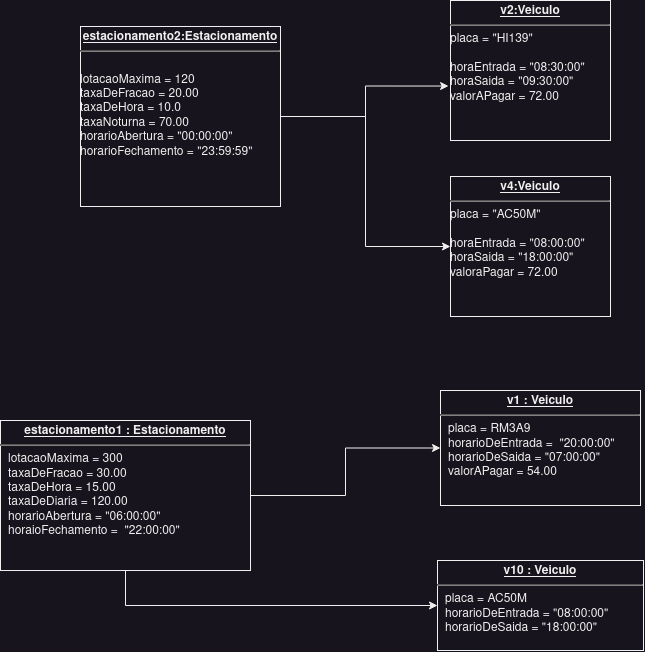

The diagram above was exported from draw.io. Its source (the exported page's mxGraphModel, read from the mxfile embedded in the PNG):
<mxGraphModel dx="1343" dy="755" grid="1" gridSize="10" guides="1" tooltips="1" connect="1" arrows="1" fold="1" page="1" pageScale="1" pageWidth="1169" pageHeight="827" math="0" shadow="0">
  <root>
    <mxCell id="0" />
    <mxCell id="1" parent="0" />
    <mxCell id="Vb-ILrOf8YJpwC-eI-zG-2" style="edgeStyle=orthogonalEdgeStyle;rounded=0;orthogonalLoop=1;jettySize=auto;html=1;entryX=-0.012;entryY=0.611;entryDx=0;entryDy=0;entryPerimeter=0;" parent="1" source="OO1yDVvhwUrPOUNdTqAm-1" target="Vb-ILrOf8YJpwC-eI-zG-1" edge="1">
      <mxGeometry relative="1" as="geometry" />
    </mxCell>
    <mxCell id="Vb-ILrOf8YJpwC-eI-zG-4" style="edgeStyle=orthogonalEdgeStyle;rounded=0;orthogonalLoop=1;jettySize=auto;html=1;exitX=1;exitY=0.5;exitDx=0;exitDy=0;" parent="1" source="OO1yDVvhwUrPOUNdTqAm-1" target="Vb-ILrOf8YJpwC-eI-zG-3" edge="1">
      <mxGeometry relative="1" as="geometry" />
    </mxCell>
    <mxCell id="OO1yDVvhwUrPOUNdTqAm-1" value="&lt;p style=&quot;margin:0px;margin-top:4px;text-align:center;text-decoration:underline;&quot;&gt;&lt;b&gt;estacionamento2:Estacionamento&lt;/b&gt;&lt;/p&gt;&lt;hr&gt;&lt;div&gt;&lt;br&gt;&lt;/div&gt;&lt;div&gt;lotacaoMaxima = 120&lt;br&gt;&lt;/div&gt;&lt;div&gt;taxaDeFracao = 20.00&lt;br&gt;&lt;/div&gt;&lt;div&gt;taxaDeHora = 10.0&lt;br&gt;&lt;/div&gt;&lt;div&gt;taxaNoturna = 70.00&lt;br&gt;&lt;/div&gt;&lt;div&gt;horarioAbertura = &quot;00:00:00&quot;&lt;br&gt;horarioFechamento = &quot;23:59:59&quot;&lt;br&gt;&lt;/div&gt;&lt;p style=&quot;margin:0px;margin-left:8px;&quot;&gt;&lt;/p&gt;" style="verticalAlign=top;align=left;overflow=fill;fontSize=12;fontFamily=Helvetica;html=1;whiteSpace=wrap;" parent="1" vertex="1">
      <mxGeometry x="370" y="86" width="200" height="180" as="geometry" />
    </mxCell>
    <mxCell id="Vb-ILrOf8YJpwC-eI-zG-1" value="&lt;p style=&quot;margin:0px;margin-top:4px;text-align:center;text-decoration:underline;&quot;&gt;&lt;b&gt;v2:Veiculo&lt;/b&gt;&lt;br&gt;&lt;/p&gt;&lt;hr&gt;&lt;div&gt;placa = &quot;HI139&quot;&lt;/div&gt;&lt;div&gt;&lt;br&gt;&lt;/div&gt;&lt;div&gt;horaEntrada = &quot;08:30:00&quot;&lt;br&gt;&lt;/div&gt;&lt;div&gt;horaSaida = &quot;09:30:00&quot;&lt;/div&gt;&lt;div&gt;valorAPagar = 72.00&lt;/div&gt;&lt;p style=&quot;margin:0px;margin-left:8px;&quot;&gt;&lt;/p&gt;" style="verticalAlign=top;align=left;overflow=fill;fontSize=12;fontFamily=Helvetica;html=1;whiteSpace=wrap;" parent="1" vertex="1">
      <mxGeometry x="740" y="60" width="160" height="140" as="geometry" />
    </mxCell>
    <mxCell id="Vb-ILrOf8YJpwC-eI-zG-3" value="&lt;p style=&quot;margin:0px;margin-top:4px;text-align:center;text-decoration:underline;&quot;&gt;&lt;b&gt;v4:Veiculo&lt;/b&gt;&lt;br&gt;&lt;/p&gt;&lt;hr&gt;&lt;div&gt;placa = &quot;AC50M&quot;&lt;/div&gt;&lt;div&gt;&lt;br&gt;&lt;/div&gt;&lt;div&gt;horaEntrada = &quot;08:00:00&quot;&lt;br&gt;&lt;/div&gt;&lt;div&gt;horaSaida = &quot;18:00:00&quot;&lt;/div&gt;&lt;div&gt;valoraPagar = 72.00&lt;/div&gt;&lt;p style=&quot;margin:0px;margin-left:8px;&quot;&gt;&lt;/p&gt;" style="verticalAlign=top;align=left;overflow=fill;fontSize=12;fontFamily=Helvetica;html=1;whiteSpace=wrap;" parent="1" vertex="1">
      <mxGeometry x="740" y="236" width="160" height="140" as="geometry" />
    </mxCell>
    <mxCell id="yDud3vsENiYkLIRhiuFF-1" style="edgeStyle=orthogonalEdgeStyle;rounded=0;orthogonalLoop=1;jettySize=auto;html=1;exitX=1;exitY=0.5;exitDx=0;exitDy=0;entryX=0;entryY=0.5;entryDx=0;entryDy=0;" edge="1" parent="1" source="yDud3vsENiYkLIRhiuFF-3" target="yDud3vsENiYkLIRhiuFF-4">
      <mxGeometry relative="1" as="geometry" />
    </mxCell>
    <mxCell id="yDud3vsENiYkLIRhiuFF-2" style="edgeStyle=orthogonalEdgeStyle;rounded=0;orthogonalLoop=1;jettySize=auto;html=1;exitX=0.5;exitY=1;exitDx=0;exitDy=0;entryX=0;entryY=0.5;entryDx=0;entryDy=0;" edge="1" parent="1" source="yDud3vsENiYkLIRhiuFF-3" target="yDud3vsENiYkLIRhiuFF-5">
      <mxGeometry relative="1" as="geometry" />
    </mxCell>
    <mxCell id="yDud3vsENiYkLIRhiuFF-3" value="&lt;p style=&quot;margin:0px;margin-top:4px;text-align:center;text-decoration:underline;&quot;&gt;&lt;b&gt;estacionamento1 : Estacionamento&lt;/b&gt;&lt;/p&gt;&lt;hr&gt;&lt;p style=&quot;margin:0px;margin-left:8px;&quot;&gt;lotacaoMaxima = 300&lt;/p&gt;&lt;p style=&quot;margin:0px;margin-left:8px;&quot;&gt;taxaDeFracao = 30.00&lt;br&gt;taxaDeHora = 15.00&lt;/p&gt;&lt;p style=&quot;margin:0px;margin-left:8px;&quot;&gt;taxaDeDiaria = 120.00&lt;/p&gt;&lt;p style=&quot;margin:0px;margin-left:8px;&quot;&gt;horarioAbertura = &quot;06:00:00&quot;&lt;br&gt;horaioFechamento =&amp;nbsp; &quot;22:00:00&quot;&lt;/p&gt;&lt;p style=&quot;margin:0px;margin-left:8px;&quot;&gt;&lt;br&gt;&lt;/p&gt;" style="verticalAlign=top;align=left;overflow=fill;fontSize=12;fontFamily=Helvetica;html=1;whiteSpace=wrap;shadow=0;rounded=0;glass=0;fillColor=none;" vertex="1" parent="1">
      <mxGeometry x="290" y="480" width="250" height="150" as="geometry" />
    </mxCell>
    <mxCell id="yDud3vsENiYkLIRhiuFF-4" value="&lt;p style=&quot;margin:0px;margin-top:4px;text-align:center;text-decoration:underline;&quot;&gt;&lt;b&gt;v1 : Veiculo&lt;/b&gt;&lt;/p&gt;&lt;hr&gt;&lt;p style=&quot;margin:0px;margin-left:8px;&quot;&gt;placa = RM3A9&lt;/p&gt;&lt;p style=&quot;margin:0px;margin-left:8px;&quot;&gt;horarioDeEntrada =&amp;nbsp; &quot;20:00:00&quot;&lt;/p&gt;&lt;p style=&quot;margin:0px;margin-left:8px;&quot;&gt;horarioDeSaida = &quot;07:00:00&quot;&lt;br&gt;valorAPagar = 54.00&lt;/p&gt;" style="verticalAlign=top;align=left;overflow=fill;fontSize=12;fontFamily=Helvetica;html=1;whiteSpace=wrap;fillColor=none;" vertex="1" parent="1">
      <mxGeometry x="730" y="450" width="200" height="115" as="geometry" />
    </mxCell>
    <mxCell id="yDud3vsENiYkLIRhiuFF-5" value="&lt;p style=&quot;margin:0px;margin-top:4px;text-align:center;text-decoration:underline;&quot;&gt;&lt;b&gt;v10 : Veiculo&lt;/b&gt;&lt;/p&gt;&lt;hr&gt;&lt;p style=&quot;margin:0px;margin-left:8px;&quot;&gt;placa = AC50M&lt;/p&gt;&lt;p style=&quot;margin:0px;margin-left:8px;&quot;&gt;horarioDeEntrada = &quot;08:00:00&quot;&lt;/p&gt;&lt;p style=&quot;margin:0px;margin-left:8px;&quot;&gt;horarioDeSaida = &quot;18:00:00&quot;&lt;/p&gt;" style="verticalAlign=top;align=left;overflow=fill;fontSize=12;fontFamily=Helvetica;html=1;whiteSpace=wrap;fillColor=none;" vertex="1" parent="1">
      <mxGeometry x="727" y="620" width="206" height="90" as="geometry" />
    </mxCell>
  </root>
</mxGraphModel>